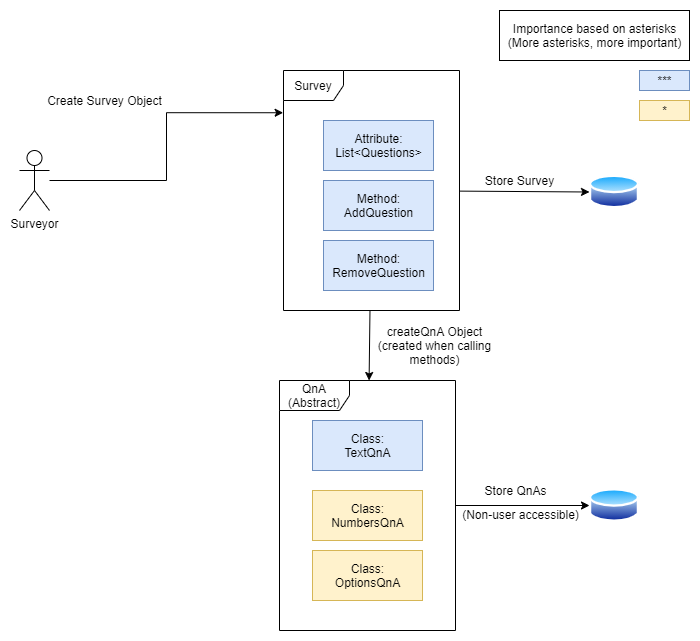

The diagram above was exported from draw.io. Its source (the exported page's mxGraphModel, read from the mxfile embedded in the PNG):
<mxGraphModel dx="1422" dy="814" grid="1" gridSize="10" guides="1" tooltips="1" connect="1" arrows="1" fold="1" page="1" pageScale="1" pageWidth="827" pageHeight="1169" math="0" shadow="0">
  <root>
    <mxCell id="0" />
    <mxCell id="1" parent="0" />
    <mxCell id="guGi6V8Y2cMLOLiRpByE-17" value="QnA (Abstract)" style="shape=umlFrame;whiteSpace=wrap;html=1;width=70;height=30;" parent="1" vertex="1">
      <mxGeometry x="340" y="400" width="176" height="250" as="geometry" />
    </mxCell>
    <mxCell id="guGi6V8Y2cMLOLiRpByE-12" value="Survey" style="shape=umlFrame;whiteSpace=wrap;html=1;" parent="1" vertex="1">
      <mxGeometry x="344" y="90" width="176" height="240" as="geometry" />
    </mxCell>
    <mxCell id="guGi6V8Y2cMLOLiRpByE-1" value="Surveyor" style="shape=umlActor;verticalLabelPosition=bottom;verticalAlign=top;html=1;" parent="1" vertex="1">
      <mxGeometry x="80" y="170" width="30" height="60" as="geometry" />
    </mxCell>
    <mxCell id="guGi6V8Y2cMLOLiRpByE-4" style="edgeStyle=orthogonalEdgeStyle;rounded=0;orthogonalLoop=1;jettySize=auto;html=1;entryX=-0.002;entryY=0.176;entryDx=0;entryDy=0;entryPerimeter=0;" parent="1" source="guGi6V8Y2cMLOLiRpByE-1" target="guGi6V8Y2cMLOLiRpByE-12" edge="1">
      <mxGeometry relative="1" as="geometry" />
    </mxCell>
    <mxCell id="guGi6V8Y2cMLOLiRpByE-6" value="Method:&lt;br&gt;AddQuestion" style="html=1;fillColor=#dae8fc;strokeColor=#6c8ebf;" parent="1" vertex="1">
      <mxGeometry x="384" y="200" width="110" height="50" as="geometry" />
    </mxCell>
    <mxCell id="guGi6V8Y2cMLOLiRpByE-13" value="Create Survey Object" style="text;html=1;align=center;verticalAlign=middle;resizable=0;points=[];autosize=1;" parent="1" vertex="1">
      <mxGeometry x="100" y="110" width="130" height="20" as="geometry" />
    </mxCell>
    <mxCell id="guGi6V8Y2cMLOLiRpByE-14" value="Attribute:&lt;br&gt;List&amp;lt;Questions&amp;gt;" style="html=1;fillColor=#dae8fc;strokeColor=#6c8ebf;" parent="1" vertex="1">
      <mxGeometry x="384" y="140" width="110" height="50" as="geometry" />
    </mxCell>
    <mxCell id="guGi6V8Y2cMLOLiRpByE-19" value="createQnA Object&lt;br&gt;(created when calling&lt;br&gt;methods)" style="text;html=1;align=center;verticalAlign=middle;resizable=0;points=[];autosize=1;" parent="1" vertex="1">
      <mxGeometry x="430" y="340" width="130" height="50" as="geometry" />
    </mxCell>
    <mxCell id="guGi6V8Y2cMLOLiRpByE-20" value="Class:&lt;br&gt;TextQnA" style="html=1;fillColor=#dae8fc;strokeColor=#6c8ebf;" parent="1" vertex="1">
      <mxGeometry x="373" y="440" width="110" height="50" as="geometry" />
    </mxCell>
    <mxCell id="guGi6V8Y2cMLOLiRpByE-23" value="Class:&lt;br&gt;NumbersQnA" style="html=1;fillColor=#fff2cc;strokeColor=#d6b656;" parent="1" vertex="1">
      <mxGeometry x="373" y="510" width="110" height="50" as="geometry" />
    </mxCell>
    <mxCell id="guGi6V8Y2cMLOLiRpByE-24" value="Class:&lt;br&gt;OptionsQnA" style="html=1;fillColor=#fff2cc;strokeColor=#d6b656;" parent="1" vertex="1">
      <mxGeometry x="373" y="570" width="110" height="50" as="geometry" />
    </mxCell>
    <mxCell id="guGi6V8Y2cMLOLiRpByE-25" value="Method:&lt;br&gt;RemoveQuestion" style="html=1;fillColor=#dae8fc;strokeColor=#6c8ebf;" parent="1" vertex="1">
      <mxGeometry x="384" y="260" width="110" height="50" as="geometry" />
    </mxCell>
    <mxCell id="guGi6V8Y2cMLOLiRpByE-27" style="edgeStyle=none;rounded=0;orthogonalLoop=1;jettySize=auto;html=1;entryX=0;entryY=0.5;entryDx=0;entryDy=0;" parent="1" source="guGi6V8Y2cMLOLiRpByE-12" target="guGi6V8Y2cMLOLiRpByE-26" edge="1">
      <mxGeometry relative="1" as="geometry" />
    </mxCell>
    <mxCell id="guGi6V8Y2cMLOLiRpByE-26" value="" style="aspect=fixed;perimeter=ellipsePerimeter;html=1;align=center;shadow=0;dashed=0;spacingTop=3;image;image=img/lib/active_directory/database.svg;" parent="1" vertex="1">
      <mxGeometry x="650" y="193" width="50" height="37" as="geometry" />
    </mxCell>
    <mxCell id="guGi6V8Y2cMLOLiRpByE-28" value="Store Survey" style="text;html=1;align=center;verticalAlign=middle;resizable=0;points=[];autosize=1;" parent="1" vertex="1">
      <mxGeometry x="540" y="190" width="80" height="20" as="geometry" />
    </mxCell>
    <mxCell id="guGi6V8Y2cMLOLiRpByE-29" style="edgeStyle=none;rounded=0;orthogonalLoop=1;jettySize=auto;html=1;entryX=0;entryY=0.5;entryDx=0;entryDy=0;" parent="1" source="guGi6V8Y2cMLOLiRpByE-17" target="guGi6V8Y2cMLOLiRpByE-30" edge="1">
      <mxGeometry relative="1" as="geometry">
        <mxPoint x="516" y="520.605504587156" as="sourcePoint" />
      </mxGeometry>
    </mxCell>
    <mxCell id="guGi6V8Y2cMLOLiRpByE-30" value="" style="aspect=fixed;perimeter=ellipsePerimeter;html=1;align=center;shadow=0;dashed=0;spacingTop=3;image;image=img/lib/active_directory/database.svg;" parent="1" vertex="1">
      <mxGeometry x="650" y="506.5" width="50" height="37" as="geometry" />
    </mxCell>
    <mxCell id="guGi6V8Y2cMLOLiRpByE-31" value="Store QnAs" style="text;html=1;align=center;verticalAlign=middle;resizable=0;points=[];autosize=1;" parent="1" vertex="1">
      <mxGeometry x="536" y="500" width="80" height="20" as="geometry" />
    </mxCell>
    <mxCell id="guGi6V8Y2cMLOLiRpByE-32" value="(Non-user accessible)" style="text;html=1;align=center;verticalAlign=middle;resizable=0;points=[];autosize=1;" parent="1" vertex="1">
      <mxGeometry x="516" y="523.5" width="130" height="20" as="geometry" />
    </mxCell>
    <mxCell id="guGi6V8Y2cMLOLiRpByE-33" style="rounded=0;orthogonalLoop=1;jettySize=auto;html=1;" parent="1" source="guGi6V8Y2cMLOLiRpByE-12" target="guGi6V8Y2cMLOLiRpByE-17" edge="1">
      <mxGeometry relative="1" as="geometry">
        <mxPoint x="427.44600000000014" y="330" as="sourcePoint" />
        <mxPoint x="428.54999999999995" y="399" as="targetPoint" />
      </mxGeometry>
    </mxCell>
    <mxCell id="kAXpqsVMOSo2KiEkJxLd-1" value="Importance based on asterisks&lt;br&gt;(More asterisks, more important)" style="html=1;" parent="1" vertex="1">
      <mxGeometry x="560" y="30" width="190" height="50" as="geometry" />
    </mxCell>
    <mxCell id="kAXpqsVMOSo2KiEkJxLd-2" value="***" style="html=1;fillColor=#dae8fc;strokeColor=#6c8ebf;" parent="1" vertex="1">
      <mxGeometry x="700" y="90" width="50" height="20" as="geometry" />
    </mxCell>
    <mxCell id="kAXpqsVMOSo2KiEkJxLd-3" value="*" style="html=1;fillColor=#fff2cc;strokeColor=#d6b656;" parent="1" vertex="1">
      <mxGeometry x="700" y="120" width="50" height="20" as="geometry" />
    </mxCell>
  </root>
</mxGraphModel>